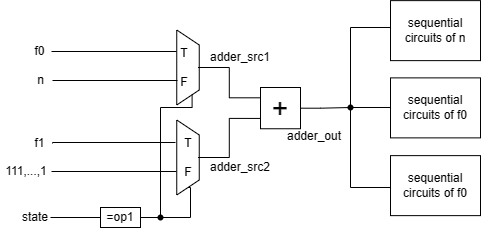

The diagram above was exported from draw.io. Its source (the exported page's mxGraphModel, read from the mxfile embedded in the PNG):
<mxGraphModel dx="905" dy="502" grid="1" gridSize="10" guides="1" tooltips="1" connect="1" arrows="1" fold="1" page="1" pageScale="1" pageWidth="827" pageHeight="1169" math="0" shadow="0">
  <root>
    <mxCell id="0" />
    <mxCell id="1" parent="0" />
    <mxCell id="PO2SFC9VTIIEqNVQbNW8-1" value="" style="shape=trapezoid;perimeter=trapezoidPerimeter;whiteSpace=wrap;html=1;fixedSize=1;rotation=90;size=15;" parent="1" vertex="1">
      <mxGeometry x="220" y="138.75" width="75" height="22.5" as="geometry" />
    </mxCell>
    <mxCell id="PO2SFC9VTIIEqNVQbNW8-6" style="edgeStyle=orthogonalEdgeStyle;rounded=0;orthogonalLoop=1;jettySize=auto;html=1;entryX=0;entryY=0.25;entryDx=0;entryDy=0;endArrow=none;endFill=0;" parent="1" source="PO2SFC9VTIIEqNVQbNW8-2" target="PO2SFC9VTIIEqNVQbNW8-5" edge="1">
      <mxGeometry relative="1" as="geometry" />
    </mxCell>
    <mxCell id="PO2SFC9VTIIEqNVQbNW8-2" value="T&lt;br&gt;&lt;br&gt;F" style="text;html=1;strokeColor=none;fillColor=none;align=center;verticalAlign=middle;whiteSpace=wrap;rounded=0;" parent="1" vertex="1">
      <mxGeometry x="240" y="130" width="27.5" height="40" as="geometry" />
    </mxCell>
    <mxCell id="PO2SFC9VTIIEqNVQbNW8-3" value="" style="shape=trapezoid;perimeter=trapezoidPerimeter;whiteSpace=wrap;html=1;fixedSize=1;rotation=90;size=15;" parent="1" vertex="1">
      <mxGeometry x="220" y="228.75" width="75" height="22.5" as="geometry" />
    </mxCell>
    <mxCell id="PO2SFC9VTIIEqNVQbNW8-7" style="edgeStyle=orthogonalEdgeStyle;rounded=0;orthogonalLoop=1;jettySize=auto;html=1;entryX=0;entryY=0.75;entryDx=0;entryDy=0;endArrow=none;endFill=0;" parent="1" source="PO2SFC9VTIIEqNVQbNW8-4" target="PO2SFC9VTIIEqNVQbNW8-5" edge="1">
      <mxGeometry relative="1" as="geometry" />
    </mxCell>
    <mxCell id="PO2SFC9VTIIEqNVQbNW8-4" value="T&lt;br&gt;&lt;br&gt;F" style="text;html=1;strokeColor=none;fillColor=none;align=center;verticalAlign=middle;whiteSpace=wrap;rounded=0;" parent="1" vertex="1">
      <mxGeometry x="247.5" y="220" width="20" height="40" as="geometry" />
    </mxCell>
    <mxCell id="q5d-KS8wdEB0VRiARFNS-30" style="edgeStyle=orthogonalEdgeStyle;shape=connector;rounded=0;orthogonalLoop=1;jettySize=auto;html=1;entryX=0.353;entryY=0.506;entryDx=0;entryDy=0;entryPerimeter=0;labelBackgroundColor=default;strokeColor=default;fontFamily=Helvetica;fontSize=11;fontColor=default;endArrow=none;endFill=0;" edge="1" parent="1" source="PO2SFC9VTIIEqNVQbNW8-5" target="q5d-KS8wdEB0VRiARFNS-29">
      <mxGeometry relative="1" as="geometry" />
    </mxCell>
    <mxCell id="PO2SFC9VTIIEqNVQbNW8-5" value="&lt;font style=&quot;font-size: 28px;&quot;&gt;+&lt;/font&gt;" style="rounded=0;whiteSpace=wrap;html=1;" parent="1" vertex="1">
      <mxGeometry x="330" y="170" width="40" height="41.25" as="geometry" />
    </mxCell>
    <mxCell id="q5d-KS8wdEB0VRiARFNS-5" style="edgeStyle=orthogonalEdgeStyle;rounded=0;orthogonalLoop=1;jettySize=auto;html=1;exitX=1;exitY=0.5;exitDx=0;exitDy=0;entryX=0.397;entryY=0.405;entryDx=0;entryDy=0;entryPerimeter=0;endArrow=none;endFill=0;" edge="1" parent="1" source="q5d-KS8wdEB0VRiARFNS-1" target="q5d-KS8wdEB0VRiARFNS-4">
      <mxGeometry relative="1" as="geometry" />
    </mxCell>
    <mxCell id="q5d-KS8wdEB0VRiARFNS-1" value="=op1" style="rounded=0;whiteSpace=wrap;html=1;" vertex="1" parent="1">
      <mxGeometry x="170" y="290" width="40" height="20" as="geometry" />
    </mxCell>
    <mxCell id="q5d-KS8wdEB0VRiARFNS-3" style="edgeStyle=orthogonalEdgeStyle;rounded=0;orthogonalLoop=1;jettySize=auto;html=1;entryX=0;entryY=0.5;entryDx=0;entryDy=0;endArrow=none;endFill=0;" edge="1" parent="1" source="q5d-KS8wdEB0VRiARFNS-2" target="q5d-KS8wdEB0VRiARFNS-1">
      <mxGeometry relative="1" as="geometry" />
    </mxCell>
    <mxCell id="q5d-KS8wdEB0VRiARFNS-2" value="state" style="text;html=1;strokeColor=none;fillColor=none;align=center;verticalAlign=middle;whiteSpace=wrap;rounded=0;" vertex="1" parent="1">
      <mxGeometry x="90" y="285" width="30" height="30" as="geometry" />
    </mxCell>
    <mxCell id="q5d-KS8wdEB0VRiARFNS-6" style="edgeStyle=orthogonalEdgeStyle;rounded=0;orthogonalLoop=1;jettySize=auto;html=1;entryX=1;entryY=0.5;entryDx=0;entryDy=0;endArrow=none;endFill=0;" edge="1" parent="1" source="q5d-KS8wdEB0VRiARFNS-4" target="PO2SFC9VTIIEqNVQbNW8-3">
      <mxGeometry relative="1" as="geometry" />
    </mxCell>
    <mxCell id="q5d-KS8wdEB0VRiARFNS-8" style="edgeStyle=orthogonalEdgeStyle;shape=connector;rounded=0;orthogonalLoop=1;jettySize=auto;html=1;labelBackgroundColor=default;strokeColor=default;fontFamily=Helvetica;fontSize=11;fontColor=default;endArrow=none;endFill=0;" edge="1" parent="1" source="q5d-KS8wdEB0VRiARFNS-4">
      <mxGeometry relative="1" as="geometry">
        <mxPoint x="230" y="190" as="targetPoint" />
      </mxGeometry>
    </mxCell>
    <mxCell id="q5d-KS8wdEB0VRiARFNS-4" value="" style="shape=waypoint;sketch=0;size=6;pointerEvents=1;points=[];fillColor=none;resizable=0;rotatable=0;perimeter=centerPerimeter;snapToPoint=1;" vertex="1" parent="1">
      <mxGeometry x="220" y="290" width="20" height="20" as="geometry" />
    </mxCell>
    <mxCell id="q5d-KS8wdEB0VRiARFNS-9" style="edgeStyle=orthogonalEdgeStyle;shape=connector;rounded=0;orthogonalLoop=1;jettySize=auto;html=1;entryX=1;entryY=0.25;entryDx=0;entryDy=0;labelBackgroundColor=default;strokeColor=default;fontFamily=Helvetica;fontSize=11;fontColor=default;endArrow=none;endFill=0;" edge="1" parent="1" target="PO2SFC9VTIIEqNVQbNW8-1">
      <mxGeometry relative="1" as="geometry">
        <mxPoint x="230" y="190" as="sourcePoint" />
      </mxGeometry>
    </mxCell>
    <mxCell id="q5d-KS8wdEB0VRiARFNS-12" style="edgeStyle=orthogonalEdgeStyle;shape=connector;rounded=0;orthogonalLoop=1;jettySize=auto;html=1;exitX=1;exitY=0.5;exitDx=0;exitDy=0;labelBackgroundColor=default;strokeColor=default;fontFamily=Helvetica;fontSize=11;fontColor=default;endArrow=none;endFill=0;" edge="1" parent="1">
      <mxGeometry relative="1" as="geometry">
        <mxPoint x="246" y="134" as="targetPoint" />
        <mxPoint x="121" y="134" as="sourcePoint" />
      </mxGeometry>
    </mxCell>
    <mxCell id="q5d-KS8wdEB0VRiARFNS-10" value="f0" style="text;html=1;strokeColor=none;fillColor=none;align=center;verticalAlign=middle;whiteSpace=wrap;rounded=0;fontSize=11;fontFamily=Helvetica;fontColor=default;" vertex="1" parent="1">
      <mxGeometry x="97" y="124" width="25" height="20" as="geometry" />
    </mxCell>
    <mxCell id="q5d-KS8wdEB0VRiARFNS-13" style="edgeStyle=orthogonalEdgeStyle;shape=connector;rounded=0;orthogonalLoop=1;jettySize=auto;html=1;labelBackgroundColor=default;strokeColor=default;fontFamily=Helvetica;fontSize=11;fontColor=default;endArrow=none;endFill=0;exitX=1;exitY=0.5;exitDx=0;exitDy=0;" edge="1" parent="1" source="q5d-KS8wdEB0VRiARFNS-11">
      <mxGeometry relative="1" as="geometry">
        <mxPoint x="245" y="225" as="targetPoint" />
        <mxPoint x="130" y="225" as="sourcePoint" />
        <Array as="points">
          <mxPoint x="122" y="225" />
        </Array>
      </mxGeometry>
    </mxCell>
    <mxCell id="q5d-KS8wdEB0VRiARFNS-11" value="f1" style="text;html=1;strokeColor=none;fillColor=none;align=center;verticalAlign=middle;whiteSpace=wrap;rounded=0;fontSize=11;fontFamily=Helvetica;fontColor=default;" vertex="1" parent="1">
      <mxGeometry x="97" y="216" width="25" height="20" as="geometry" />
    </mxCell>
    <mxCell id="q5d-KS8wdEB0VRiARFNS-14" style="edgeStyle=orthogonalEdgeStyle;shape=connector;rounded=0;orthogonalLoop=1;jettySize=auto;html=1;exitX=1;exitY=0.5;exitDx=0;exitDy=0;labelBackgroundColor=default;strokeColor=default;fontFamily=Helvetica;fontSize=11;fontColor=default;endArrow=none;endFill=0;" edge="1" parent="1">
      <mxGeometry relative="1" as="geometry">
        <mxPoint x="247" y="163" as="targetPoint" />
        <mxPoint x="122" y="163" as="sourcePoint" />
      </mxGeometry>
    </mxCell>
    <mxCell id="q5d-KS8wdEB0VRiARFNS-15" value="n" style="text;html=1;strokeColor=none;fillColor=none;align=center;verticalAlign=middle;whiteSpace=wrap;rounded=0;fontSize=11;fontFamily=Helvetica;fontColor=default;" vertex="1" parent="1">
      <mxGeometry x="98" y="153" width="25" height="20" as="geometry" />
    </mxCell>
    <mxCell id="q5d-KS8wdEB0VRiARFNS-16" style="edgeStyle=orthogonalEdgeStyle;shape=connector;rounded=0;orthogonalLoop=1;jettySize=auto;html=1;exitX=1;exitY=0.5;exitDx=0;exitDy=0;labelBackgroundColor=default;strokeColor=default;fontFamily=Helvetica;fontSize=11;fontColor=default;endArrow=none;endFill=0;" edge="1" parent="1">
      <mxGeometry relative="1" as="geometry">
        <mxPoint x="246" y="254" as="targetPoint" />
        <mxPoint x="121" y="254" as="sourcePoint" />
      </mxGeometry>
    </mxCell>
    <mxCell id="q5d-KS8wdEB0VRiARFNS-17" value="111,...,1" style="text;html=1;strokeColor=none;fillColor=none;align=center;verticalAlign=middle;whiteSpace=wrap;rounded=0;fontSize=11;fontFamily=Helvetica;fontColor=default;" vertex="1" parent="1">
      <mxGeometry x="70" y="244" width="52" height="20" as="geometry" />
    </mxCell>
    <mxCell id="q5d-KS8wdEB0VRiARFNS-18" value="adder_src1" style="text;html=1;strokeColor=none;fillColor=none;align=center;verticalAlign=middle;whiteSpace=wrap;rounded=0;fontSize=11;fontFamily=Helvetica;fontColor=default;" vertex="1" parent="1">
      <mxGeometry x="280" y="130" width="60" height="20" as="geometry" />
    </mxCell>
    <mxCell id="q5d-KS8wdEB0VRiARFNS-19" value="adder_src2" style="text;html=1;strokeColor=none;fillColor=none;align=center;verticalAlign=middle;whiteSpace=wrap;rounded=0;fontSize=11;fontFamily=Helvetica;fontColor=default;" vertex="1" parent="1">
      <mxGeometry x="280" y="240" width="60" height="20" as="geometry" />
    </mxCell>
    <mxCell id="q5d-KS8wdEB0VRiARFNS-21" value="adder_out" style="text;html=1;strokeColor=none;fillColor=none;align=center;verticalAlign=middle;whiteSpace=wrap;rounded=0;fontSize=11;fontFamily=Helvetica;fontColor=default;" vertex="1" parent="1">
      <mxGeometry x="354" y="208.75" width="60" height="20" as="geometry" />
    </mxCell>
    <mxCell id="q5d-KS8wdEB0VRiARFNS-24" value="sequential circuits of n" style="rounded=0;whiteSpace=wrap;html=1;fontFamily=Helvetica;fontSize=11;fontColor=default;" vertex="1" parent="1">
      <mxGeometry x="460" y="83.13" width="90" height="60" as="geometry" />
    </mxCell>
    <mxCell id="q5d-KS8wdEB0VRiARFNS-25" value="sequential circuits of f0" style="rounded=0;whiteSpace=wrap;html=1;fontFamily=Helvetica;fontSize=11;fontColor=default;" vertex="1" parent="1">
      <mxGeometry x="460" y="160.38" width="90" height="60" as="geometry" />
    </mxCell>
    <mxCell id="q5d-KS8wdEB0VRiARFNS-26" value="sequential circuits of f0" style="rounded=0;whiteSpace=wrap;html=1;fontFamily=Helvetica;fontSize=11;fontColor=default;" vertex="1" parent="1">
      <mxGeometry x="460" y="238.13" width="90" height="60" as="geometry" />
    </mxCell>
    <mxCell id="q5d-KS8wdEB0VRiARFNS-31" style="edgeStyle=orthogonalEdgeStyle;shape=connector;rounded=0;orthogonalLoop=1;jettySize=auto;html=1;labelBackgroundColor=default;strokeColor=default;fontFamily=Helvetica;fontSize=11;fontColor=default;endArrow=none;endFill=0;" edge="1" parent="1" source="q5d-KS8wdEB0VRiARFNS-29">
      <mxGeometry relative="1" as="geometry">
        <mxPoint x="460" y="190" as="targetPoint" />
      </mxGeometry>
    </mxCell>
    <mxCell id="q5d-KS8wdEB0VRiARFNS-34" style="edgeStyle=orthogonalEdgeStyle;shape=connector;rounded=0;orthogonalLoop=1;jettySize=auto;html=1;labelBackgroundColor=default;strokeColor=default;fontFamily=Helvetica;fontSize=11;fontColor=default;endArrow=none;endFill=0;" edge="1" parent="1" source="q5d-KS8wdEB0VRiARFNS-29">
      <mxGeometry relative="1" as="geometry">
        <mxPoint x="420" y="110" as="targetPoint" />
      </mxGeometry>
    </mxCell>
    <mxCell id="q5d-KS8wdEB0VRiARFNS-40" style="edgeStyle=orthogonalEdgeStyle;shape=connector;rounded=0;orthogonalLoop=1;jettySize=auto;html=1;entryX=0.571;entryY=0.274;entryDx=0;entryDy=0;entryPerimeter=0;labelBackgroundColor=default;strokeColor=default;fontFamily=Helvetica;fontSize=11;fontColor=default;endArrow=none;endFill=0;" edge="1" parent="1" source="q5d-KS8wdEB0VRiARFNS-29">
      <mxGeometry relative="1" as="geometry">
        <mxPoint x="420" y="270" as="targetPoint" />
      </mxGeometry>
    </mxCell>
    <mxCell id="q5d-KS8wdEB0VRiARFNS-29" value="" style="shape=waypoint;sketch=0;size=6;pointerEvents=1;points=[];fillColor=none;resizable=0;rotatable=0;perimeter=centerPerimeter;snapToPoint=1;fontFamily=Helvetica;fontSize=11;fontColor=default;" vertex="1" parent="1">
      <mxGeometry x="410" y="180" width="20" height="20" as="geometry" />
    </mxCell>
    <mxCell id="q5d-KS8wdEB0VRiARFNS-32" style="edgeStyle=orthogonalEdgeStyle;shape=connector;rounded=0;orthogonalLoop=1;jettySize=auto;html=1;entryX=0.535;entryY=-0.11;entryDx=0;entryDy=0;entryPerimeter=0;labelBackgroundColor=default;strokeColor=default;fontFamily=Helvetica;fontSize=11;fontColor=default;endArrow=none;endFill=0;" edge="1" parent="1" source="q5d-KS8wdEB0VRiARFNS-29" target="q5d-KS8wdEB0VRiARFNS-29">
      <mxGeometry relative="1" as="geometry" />
    </mxCell>
    <mxCell id="q5d-KS8wdEB0VRiARFNS-35" style="edgeStyle=orthogonalEdgeStyle;shape=connector;rounded=0;orthogonalLoop=1;jettySize=auto;html=1;labelBackgroundColor=default;strokeColor=default;fontFamily=Helvetica;fontSize=11;fontColor=default;endArrow=none;endFill=0;" edge="1" parent="1">
      <mxGeometry relative="1" as="geometry">
        <mxPoint x="460" y="110" as="targetPoint" />
        <mxPoint x="420" y="110" as="sourcePoint" />
      </mxGeometry>
    </mxCell>
    <mxCell id="q5d-KS8wdEB0VRiARFNS-41" style="edgeStyle=orthogonalEdgeStyle;shape=connector;rounded=0;orthogonalLoop=1;jettySize=auto;html=1;labelBackgroundColor=default;strokeColor=default;fontFamily=Helvetica;fontSize=11;fontColor=default;endArrow=none;endFill=0;" edge="1" parent="1">
      <mxGeometry relative="1" as="geometry">
        <mxPoint x="460" y="270" as="targetPoint" />
        <mxPoint x="420" y="270" as="sourcePoint" />
      </mxGeometry>
    </mxCell>
  </root>
</mxGraphModel>